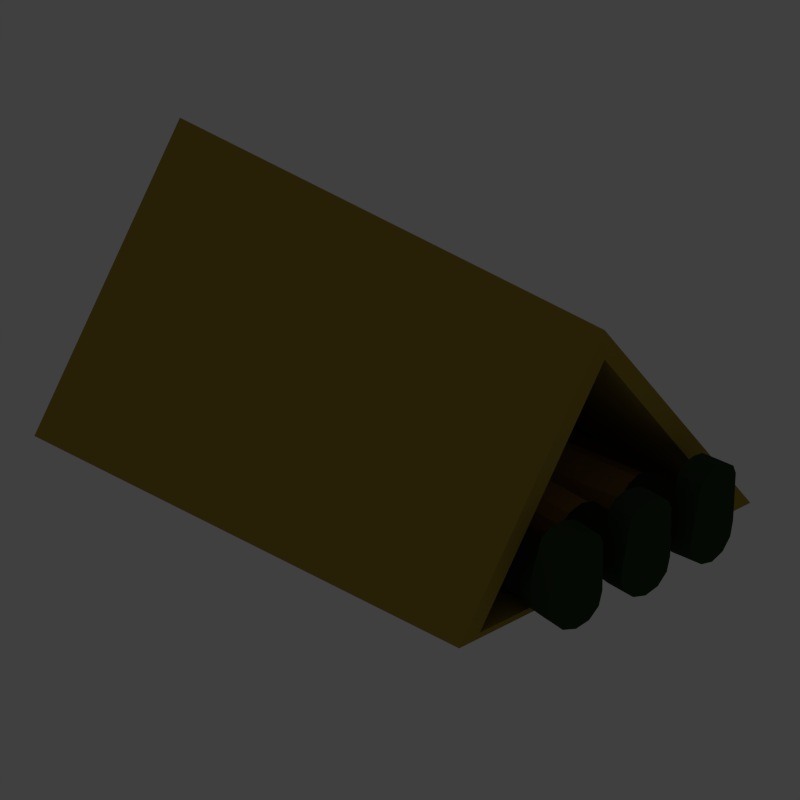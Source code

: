 # Source: tent.blend  (saved by Blender 2.76.0; exported with 4.5.12 LTS)
import bpy
from mathutils import Matrix  # noqa: F401  (used for matrix-valued properties, if any)

bpy.ops.wm.read_factory_settings(use_empty=True)
scene = bpy.context.scene
scene.name = 'Scene'

# ---- collections
col_collection_1 = bpy.data.collections.new('Collection 1'); scene.collection.children.link(col_collection_1)
col_collection_1.hide_render = True
col_collection_1.hide_viewport = True
col_collection_2 = bpy.data.collections.new('Collection 2'); scene.collection.children.link(col_collection_2)
col_collection_2.hide_render = True
col_collection_2.hide_viewport = True
col_collection_11 = bpy.data.collections.new('Collection 11'); scene.collection.children.link(col_collection_11)
col_collection_11.hide_render = True
col_collection_11.hide_viewport = True
col_collection_12 = bpy.data.collections.new('Collection 12'); scene.collection.children.link(col_collection_12)

# ---- materials (node trees are filled in below, after node groups)
mat_tentmat = bpy.data.materials.new('TentMat')
mat_tentmat.alpha_threshold = 0.0
mat_tentmat.use_transparent_shadow = False
mat_tentmat.diffuse_color = (0.3931, 0.2817, 0.03893, 1.0)
mat_tentmat.roughness = 0.5
mat_footmat = bpy.data.materials.new('FootMat')
mat_footmat.alpha_threshold = 0.0
mat_footmat.use_transparent_shadow = False
mat_footmat.diffuse_color = (0.4869, 0.2687, 0.06241, 1.0)
mat_footmat.roughness = 0.5
mat_footmat.specular_intensity = 0.0
mat_bootmat = bpy.data.materials.new('BootMat')
mat_bootmat.alpha_threshold = 0.0
mat_bootmat.use_transparent_shadow = False
mat_bootmat.diffuse_color = (0.03018, 0.05497, 0.02216, 1.0)
mat_bootmat.roughness = 0.5

# ---- material node trees

# ---- world
world_world = bpy.data.worlds.new('World'); scene.world = world_world
world_world.color = (0.05088, 0.05088, 0.05088)
world_world.use_sun_shadow = False
world_world.sun_shadow_jitter_overblur = 0.0
world_world.cycles.sampling_method = 'MANUAL'
world_world.cycles.sample_map_resolution = 256

# ---- cameras
cam_camera_001 = bpy.data.cameras.new('Camera.001')
cam_camera_001.type = 'ORTHO'
cam_camera_001.clip_end = 100.0
cam_camera_001.lens = 35.0
cam_camera_001.sensor_width = 1.0
cam_camera_001.sensor_height = 18.0
cam_camera_001.ortho_scale = 2.0
cam_camera_001.dof.focus_distance = 0.0
cam_camera_001.dof.aperture_fstop = 128.0
cam_camera = bpy.data.cameras.new('Camera')
cam_camera.type = 'ORTHO'
cam_camera.clip_end = 100.0
cam_camera.lens = 35.0
cam_camera.sensor_width = 1.0
cam_camera.sensor_height = 18.0
cam_camera.dof.focus_distance = 0.0
cam_camera.dof.aperture_fstop = 128.0

# ---- lights
light_area = bpy.data.lights.new('Area', 'AREA')
light_area.transmission_factor = 0.0
light_area.energy = 78.54
light_area.shadow_buffer_clip_start = 0.5
light_area.shadow_soft_size = 20.0
light_area.shadow_maximum_resolution = 0.006
light_area.use_absolute_resolution = True
light_area.size = 20.0
light_area.size_y = 0.1
light_area.cycles.use_multiple_importance_sampling = False

# ---- meshes
me_plane = bpy.data.meshes.new('Plane')
me_plane.from_pydata([(-0.7781, 0.5146, 0.0), (0.7238, 0.5146, 0.0), (-0.7781, -0.5148, 0.0), (0.7238, -0.5148, 0.0), (-0.7781, -0.0001031, 0.8188), (0.7238, 0.4419, 0.01772), (0.7238, -0.0001031, 0.8188), (0.7238, -0.4421, 0.01772), (0.7238, -0.0001031, 0.7208), (0.611, -0.0001031, 0.7208), (0.6928, -0.4421, 0.01772), (0.6928, 0.4419, 0.01772), (0.7238, 0.001442, 0.7183), (0.7238, -0.0001029, 0.01772), (0.6095, -0.0001029, 0.01772)], [], [(0, 2, 3, 1), (2, 0, 4), (1, 3, 7, 13, 5), (0, 1, 6, 4), (6, 1, 5, 12, 8), (3, 2, 4, 6), (3, 6, 8, 7), (13, 7, 10, 14), (8, 12, 5, 11, 9), (7, 8, 9, 10), (14, 10, 9), (9, 11, 14), (5, 13, 14, 11)])
me_plane.materials.append(mat_tentmat)
me_plane.use_remesh_preserve_volume = False
me_plane.use_remesh_preserve_attributes = False
me_plane.use_mirror_vertex_groups = False
me_plane.update()
me_plane_001 = bpy.data.meshes.new('Plane.001')
me_plane_001.from_pydata([(-0.7781, 0.5146, 0.0), (0.7238, 0.5146, 0.0), (-0.7781, -0.5148, 0.0), (0.7238, -0.5148, 0.0), (-0.7781, -0.0001031, 0.8188), (0.7238, 0.4419, 0.01772), (0.7238, -0.0001031, 0.8188), (0.7238, -0.4421, 0.01772), (0.7238, -0.0001031, 0.7208), (-0.7112, -0.0001031, 0.7208), (-0.7112, -0.4421, 0.01772), (-0.7112, 0.4419, 0.01772), (0.7238, 0.001442, 0.7183), (0.7238, -0.0001029, 0.01772), (-0.7112, -0.0001029, 0.01772)], [], [(0, 2, 3, 1), (2, 0, 4), (1, 3, 7, 13, 5), (0, 1, 6, 4), (6, 1, 5, 12, 8), (3, 2, 4, 6), (3, 6, 8, 7), (13, 7, 10, 14), (8, 12, 5, 11, 9), (7, 8, 9, 10), (14, 10, 9), (9, 11, 14), (5, 13, 14, 11)])
me_plane_001.materials.append(mat_tentmat)
me_plane_001.use_remesh_preserve_volume = False
me_plane_001.use_remesh_preserve_attributes = False
me_plane_001.use_mirror_vertex_groups = False
me_plane_001.update()
me_cylinder = bpy.data.meshes.new('Cylinder')
me_cylinder.from_pydata([(0.0, 1.0, -1.0), (-1.656e-09, -1.3e-07, 1.0), (0.5, 0.866, -1.0), (0.866, 0.5, -1.0), (1.0, -4.371e-08, -1.0), (0.866, -0.5, -1.0), (0.5, -0.866, -1.0), (1.51e-07, -1.0, -1.0), (-0.5, -0.866, -1.0), (-0.866, -0.5, -1.0), (-1.0, -4.649e-07, -1.0), (-0.866, 0.5, -1.0), (-0.5, 0.866, -1.0), (0.0, 1.0, 0.6986), (0.5, 0.866, 0.6986), (0.866, 0.5, 0.6986), (1.0, -4.371e-08, 0.6986), (0.866, -0.5, 0.6986), (0.5, -0.866, 0.6986), (1.51e-07, -1.0, 0.6986), (-0.5, -0.866, 0.6986), (-0.866, -0.5, 0.6986), (-1.0, -4.649e-07, 0.6986), (-0.866, 0.5, 0.6986), (-0.5, 0.866, 0.6986)], [], [(0, 2, 3, 4, 5, 6, 7, 8, 9, 10, 11, 12), (11, 23, 24, 12), (12, 24, 13, 0), (10, 22, 23, 11), (9, 21, 22, 10), (8, 20, 21, 9), (7, 19, 20, 8), (6, 18, 19, 7), (5, 17, 18, 6), (4, 16, 17, 5), (3, 15, 16, 4), (2, 14, 15, 3), (0, 13, 14, 2), (13, 1, 14), (14, 1, 15), (15, 1, 16), (16, 1, 17), (17, 1, 18), (18, 1, 19), (19, 1, 20), (20, 1, 21), (21, 1, 22), (22, 1, 23), (24, 1, 13), (23, 1, 24)])
me_cylinder.materials.append(mat_footmat)
me_cylinder.use_remesh_preserve_volume = False
me_cylinder.use_remesh_preserve_attributes = False
me_cylinder.use_mirror_vertex_groups = False
me_cylinder.update()
me_cylinder_001 = bpy.data.meshes.new('Cylinder.001')
me_cylinder_001.from_pydata([(0.0, 1.0, -1.0), (0.0, 1.0, 1.0), (0.5, 0.866, -1.0), (0.5, 0.866, 1.0), (0.866, 0.5, -1.0), (0.866, 0.5, 1.0), (1.0, -4.371e-08, -1.0), (1.0, -4.371e-08, 1.0), (0.866, -0.5, -1.0), (0.866, -0.5, 1.0), (0.5, -0.866, -1.0), (0.5, -0.866, 1.0), (1.51e-07, -1.0, -1.0), (1.51e-07, -1.0, 1.0), (-0.5, -0.866, -1.0), (-0.5, -0.866, 1.0), (-0.866, -0.5, -1.0), (-0.866, -0.5, 1.0), (-1.0, -4.649e-07, -1.0), (-1.0, -4.649e-07, 1.0), (-0.866, 0.5, -1.0), (-0.866, 0.5, 1.0), (-0.5, 0.866, -1.0), (-0.5, 0.866, 1.0), (-1.309e-08, 0.8906, -0.4577), (-1.348e-08, 1.0, 0.2089), (0.5, 0.866, 0.2089), (0.4453, 0.7713, -0.4577), (0.866, 0.5, 0.2089), (0.7713, 0.4453, -0.4577), (1.0, -4.371e-08, 0.2089), (0.8906, -5.414e-08, -0.4577), (0.866, -0.5, 0.2089), (0.7713, -0.4453, -0.4577), (0.5, -0.866, 0.2089), (0.4453, -0.7713, -0.4577), (1.375e-07, -1.0, 0.2089), (1.214e-07, -0.8906, -0.4577), (-0.5, -0.866, 0.2089), (-0.4453, -0.7713, -0.4577), (-0.866, -0.5, 0.2089), (-0.7713, -0.4453, -0.4577), (-1.0, -4.649e-07, 0.2089), (-0.8906, -4.293e-07, -0.4577), (-0.866, 0.5, 0.2089), (-0.7713, 0.4453, -0.4577), (-0.5, 0.866, 0.2089), (-0.4453, 0.7713, -0.4577), (-1.812, 0.8509, 0.4878), (-1.812, 0.8509, 1.161), (-2.118, -0.7369, 1.161), (-1.812, -0.8509, 1.161), (-2.342, -0.4255, 1.161), (-2.424, -4.311e-07, 1.161), (-2.342, 0.4255, 1.161), (-2.118, 0.7369, 1.161), (-1.812, -0.8509, 0.4878), (-2.118, -0.7369, 0.4878), (-2.342, -0.4255, 0.4878), (-2.424, -4.311e-07, 0.4878), (-2.342, 0.4255, 0.4878), (-2.118, 0.7369, 0.4878)], [], [(25, 1, 3, 26), (26, 3, 5, 28), (28, 5, 7, 30), (30, 7, 9, 32), (32, 9, 11, 34), (34, 11, 13, 36), (42, 40, 58, 59), (19, 21, 54, 53), (44, 42, 59, 60), (23, 1, 49, 55), (3, 1, 23, 21, 19, 17, 15, 13, 11, 9, 7, 5), (13, 15, 50, 51), (38, 36, 56, 57), (0, 2, 4, 6, 8, 10, 12, 14, 16, 18, 20, 22), (20, 45, 47, 22), (45, 44, 46, 47), (22, 47, 24, 0), (47, 46, 25, 24), (18, 43, 45, 20), (43, 42, 44, 45), (16, 41, 43, 18), (41, 40, 42, 43), (14, 39, 41, 16), (39, 38, 40, 41), (12, 37, 39, 14), (37, 36, 38, 39), (10, 35, 37, 12), (35, 34, 36, 37), (8, 33, 35, 10), (33, 32, 34, 35), (6, 31, 33, 8), (31, 30, 32, 33), (4, 29, 31, 6), (29, 28, 30, 31), (2, 27, 29, 4), (27, 26, 28, 29), (0, 24, 27, 2), (24, 25, 26, 27), (56, 51, 50, 57), (57, 50, 52, 58), (58, 52, 53, 59), (59, 53, 54, 60), (61, 55, 49, 48), (60, 54, 55, 61), (15, 17, 52, 50), (46, 44, 60, 61), (1, 25, 48, 49), (21, 23, 55, 54), (40, 38, 57, 58), (36, 13, 51, 56), (17, 19, 53, 52), (25, 46, 61, 48)])
me_cylinder_001.materials.append(mat_bootmat)
me_cylinder_001.use_remesh_preserve_volume = False
me_cylinder_001.use_remesh_preserve_attributes = False
me_cylinder_001.use_mirror_vertex_groups = False
me_cylinder_001.update()
me_plane_002 = bpy.data.meshes.new('Plane.002')
me_plane_002.from_pydata([(-0.7781, 0.5146, 0.0), (0.7238, 0.5146, 0.0), (-0.7781, -0.5148, 0.0), (0.7238, -0.5148, 0.0), (-0.7781, -0.0001031, 0.8188), (0.7238, 0.4419, 0.01772), (0.7238, -0.0001031, 0.8188), (0.7238, -0.4421, 0.01772), (0.7238, -0.0001031, 0.7208), (-0.7112, -0.0001031, 0.7208), (-0.7112, -0.4421, 0.01772), (-0.7112, 0.4419, 0.01772), (0.7238, 0.001442, 0.7183), (0.7238, -0.0001029, 0.01772), (-0.7112, -0.0001029, 0.01772)], [], [(0, 2, 3, 1), (2, 0, 4), (1, 3, 7, 13, 5), (0, 1, 6, 4), (6, 1, 5, 12, 8), (3, 2, 4, 6), (3, 6, 8, 7), (13, 7, 10, 14), (8, 12, 5, 11, 9), (7, 8, 9, 10), (14, 10, 9), (9, 11, 14), (5, 13, 14, 11)])
me_plane_002.materials.append(mat_tentmat)
me_plane_002.use_remesh_preserve_volume = False
me_plane_002.use_remesh_preserve_attributes = False
me_plane_002.use_mirror_vertex_groups = False
me_plane_002.update()
me_cylinder_004 = bpy.data.meshes.new('Cylinder.004')
me_cylinder_004.from_pydata([(0.0, 1.0, -1.0), (-1.656e-09, -1.3e-07, 1.0), (0.5, 0.866, -1.0), (0.866, 0.5, -1.0), (1.0, -4.371e-08, -1.0), (0.866, -0.5, -1.0), (0.5, -0.866, -1.0), (1.51e-07, -1.0, -1.0), (-0.5, -0.866, -1.0), (-0.866, -0.5, -1.0), (-1.0, -4.649e-07, -1.0), (-0.866, 0.5, -1.0), (-0.5, 0.866, -1.0), (0.0, 1.0, 0.6986), (0.5, 0.866, 0.6986), (0.866, 0.5, 0.6986), (1.0, -4.371e-08, 0.6986), (0.866, -0.5, 0.6986), (0.5, -0.866, 0.6986), (1.51e-07, -1.0, 0.6986), (-0.5, -0.866, 0.6986), (-0.866, -0.5, 0.6986), (-1.0, -4.649e-07, 0.6986), (-0.866, 0.5, 0.6986), (-0.5, 0.866, 0.6986)], [], [(0, 2, 3, 4, 5, 6, 7, 8, 9, 10, 11, 12), (11, 23, 24, 12), (12, 24, 13, 0), (10, 22, 23, 11), (9, 21, 22, 10), (8, 20, 21, 9), (7, 19, 20, 8), (6, 18, 19, 7), (5, 17, 18, 6), (4, 16, 17, 5), (3, 15, 16, 4), (2, 14, 15, 3), (0, 13, 14, 2), (13, 1, 14), (14, 1, 15), (15, 1, 16), (16, 1, 17), (17, 1, 18), (18, 1, 19), (19, 1, 20), (20, 1, 21), (21, 1, 22), (22, 1, 23), (24, 1, 13), (23, 1, 24)])
me_cylinder_004.materials.append(mat_footmat)
me_cylinder_004.use_remesh_preserve_volume = False
me_cylinder_004.use_remesh_preserve_attributes = False
me_cylinder_004.use_mirror_vertex_groups = False
me_cylinder_004.update()
me_cylinder_005 = bpy.data.meshes.new('Cylinder.005')
me_cylinder_005.from_pydata([(0.0, 1.0, -1.0), (0.0, 1.0, 1.0), (0.5, 0.866, -1.0), (0.5, 0.866, 1.0), (0.866, 0.5, -1.0), (0.866, 0.5, 1.0), (1.0, -4.371e-08, -1.0), (1.0, -4.371e-08, 1.0), (0.866, -0.5, -1.0), (0.866, -0.5, 1.0), (0.5, -0.866, -1.0), (0.5, -0.866, 1.0), (1.51e-07, -1.0, -1.0), (1.51e-07, -1.0, 1.0), (-0.5, -0.866, -1.0), (-0.5, -0.866, 1.0), (-0.866, -0.5, -1.0), (-0.866, -0.5, 1.0), (-1.0, -4.649e-07, -1.0), (-1.0, -4.649e-07, 1.0), (-0.866, 0.5, -1.0), (-0.866, 0.5, 1.0), (-0.5, 0.866, -1.0), (-0.5, 0.866, 1.0), (-1.309e-08, 0.8906, -0.4577), (-1.348e-08, 1.0, 0.2089), (0.5, 0.866, 0.2089), (0.4453, 0.7713, -0.4577), (0.866, 0.5, 0.2089), (0.7713, 0.4453, -0.4577), (1.0, -4.371e-08, 0.2089), (0.8906, -5.414e-08, -0.4577), (0.866, -0.5, 0.2089), (0.7713, -0.4453, -0.4577), (0.5, -0.866, 0.2089), (0.4453, -0.7713, -0.4577), (1.375e-07, -1.0, 0.2089), (1.214e-07, -0.8906, -0.4577), (-0.5, -0.866, 0.2089), (-0.4453, -0.7713, -0.4577), (-0.866, -0.5, 0.2089), (-0.7713, -0.4453, -0.4577), (-1.0, -4.649e-07, 0.2089), (-0.8906, -4.293e-07, -0.4577), (-0.866, 0.5, 0.2089), (-0.7713, 0.4453, -0.4577), (-0.5, 0.866, 0.2089), (-0.4453, 0.7713, -0.4577), (-1.812, 0.8509, 0.4878), (-1.812, 0.8509, 1.161), (-2.118, -0.7369, 1.161), (-1.812, -0.8509, 1.161), (-2.342, -0.4255, 1.161), (-2.424, -4.311e-07, 1.161), (-2.342, 0.4255, 1.161), (-2.118, 0.7369, 1.161), (-1.812, -0.8509, 0.4878), (-2.118, -0.7369, 0.4878), (-2.342, -0.4255, 0.4878), (-2.424, -4.311e-07, 0.4878), (-2.342, 0.4255, 0.4878), (-2.118, 0.7369, 0.4878)], [], [(25, 1, 3, 26), (26, 3, 5, 28), (28, 5, 7, 30), (30, 7, 9, 32), (32, 9, 11, 34), (34, 11, 13, 36), (42, 40, 58, 59), (19, 21, 54, 53), (44, 42, 59, 60), (23, 1, 49, 55), (3, 1, 23, 21, 19, 17, 15, 13, 11, 9, 7, 5), (13, 15, 50, 51), (38, 36, 56, 57), (0, 2, 4, 6, 8, 10, 12, 14, 16, 18, 20, 22), (20, 45, 47, 22), (45, 44, 46, 47), (22, 47, 24, 0), (47, 46, 25, 24), (18, 43, 45, 20), (43, 42, 44, 45), (16, 41, 43, 18), (41, 40, 42, 43), (14, 39, 41, 16), (39, 38, 40, 41), (12, 37, 39, 14), (37, 36, 38, 39), (10, 35, 37, 12), (35, 34, 36, 37), (8, 33, 35, 10), (33, 32, 34, 35), (6, 31, 33, 8), (31, 30, 32, 33), (4, 29, 31, 6), (29, 28, 30, 31), (2, 27, 29, 4), (27, 26, 28, 29), (0, 24, 27, 2), (24, 25, 26, 27), (56, 51, 50, 57), (57, 50, 52, 58), (58, 52, 53, 59), (59, 53, 54, 60), (61, 55, 49, 48), (60, 54, 55, 61), (15, 17, 52, 50), (46, 44, 60, 61), (1, 25, 48, 49), (21, 23, 55, 54), (40, 38, 57, 58), (36, 13, 51, 56), (17, 19, 53, 52), (25, 46, 61, 48)])
me_cylinder_005.materials.append(mat_bootmat)
me_cylinder_005.use_remesh_preserve_volume = False
me_cylinder_005.use_remesh_preserve_attributes = False
me_cylinder_005.use_mirror_vertex_groups = False
me_cylinder_005.update()
me_cylinder_002 = bpy.data.meshes.new('Cylinder.002')
me_cylinder_002.from_pydata([(0.0, 1.0, -1.0), (-1.656e-09, -1.3e-07, 1.0), (0.5, 0.866, -1.0), (0.866, 0.5, -1.0), (1.0, -4.371e-08, -1.0), (0.866, -0.5, -1.0), (0.5, -0.866, -1.0), (1.51e-07, -1.0, -1.0), (-0.5, -0.866, -1.0), (-0.866, -0.5, -1.0), (-1.0, -4.649e-07, -1.0), (-0.866, 0.5, -1.0), (-0.5, 0.866, -1.0), (0.0, 1.0, 0.6986), (0.5, 0.866, 0.6986), (0.866, 0.5, 0.6986), (1.0, -4.371e-08, 0.6986), (0.866, -0.5, 0.6986), (0.5, -0.866, 0.6986), (1.51e-07, -1.0, 0.6986), (-0.5, -0.866, 0.6986), (-0.866, -0.5, 0.6986), (-1.0, -4.649e-07, 0.6986), (-0.866, 0.5, 0.6986), (-0.5, 0.866, 0.6986)], [], [(0, 2, 3, 4, 5, 6, 7, 8, 9, 10, 11, 12), (11, 23, 24, 12), (12, 24, 13, 0), (10, 22, 23, 11), (9, 21, 22, 10), (8, 20, 21, 9), (7, 19, 20, 8), (6, 18, 19, 7), (5, 17, 18, 6), (4, 16, 17, 5), (3, 15, 16, 4), (2, 14, 15, 3), (0, 13, 14, 2), (13, 1, 14), (14, 1, 15), (15, 1, 16), (16, 1, 17), (17, 1, 18), (18, 1, 19), (19, 1, 20), (20, 1, 21), (21, 1, 22), (22, 1, 23), (24, 1, 13), (23, 1, 24)])
me_cylinder_002.materials.append(mat_footmat)
me_cylinder_002.use_remesh_preserve_volume = False
me_cylinder_002.use_remesh_preserve_attributes = False
me_cylinder_002.use_mirror_vertex_groups = False
me_cylinder_002.update()
me_cylinder_003 = bpy.data.meshes.new('Cylinder.003')
me_cylinder_003.from_pydata([(0.0, 1.0, -1.0), (0.0, 1.0, 1.0), (0.5, 0.866, -1.0), (0.5, 0.866, 1.0), (0.866, 0.5, -1.0), (0.866, 0.5, 1.0), (1.0, -4.371e-08, -1.0), (1.0, -4.371e-08, 1.0), (0.866, -0.5, -1.0), (0.866, -0.5, 1.0), (0.5, -0.866, -1.0), (0.5, -0.866, 1.0), (1.51e-07, -1.0, -1.0), (1.51e-07, -1.0, 1.0), (-0.5, -0.866, -1.0), (-0.5, -0.866, 1.0), (-0.866, -0.5, -1.0), (-0.866, -0.5, 1.0), (-1.0, -4.649e-07, -1.0), (-1.0, -4.649e-07, 1.0), (-0.866, 0.5, -1.0), (-0.866, 0.5, 1.0), (-0.5, 0.866, -1.0), (-0.5, 0.866, 1.0), (-1.309e-08, 0.8906, -0.4577), (-1.348e-08, 1.0, 0.2089), (0.5, 0.866, 0.2089), (0.4453, 0.7713, -0.4577), (0.866, 0.5, 0.2089), (0.7713, 0.4453, -0.4577), (1.0, -4.371e-08, 0.2089), (0.8906, -5.414e-08, -0.4577), (0.866, -0.5, 0.2089), (0.7713, -0.4453, -0.4577), (0.5, -0.866, 0.2089), (0.4453, -0.7713, -0.4577), (1.375e-07, -1.0, 0.2089), (1.214e-07, -0.8906, -0.4577), (-0.5, -0.866, 0.2089), (-0.4453, -0.7713, -0.4577), (-0.866, -0.5, 0.2089), (-0.7713, -0.4453, -0.4577), (-1.0, -4.649e-07, 0.2089), (-0.8906, -4.293e-07, -0.4577), (-0.866, 0.5, 0.2089), (-0.7713, 0.4453, -0.4577), (-0.5, 0.866, 0.2089), (-0.4453, 0.7713, -0.4577), (-1.812, 0.8509, 0.4878), (-1.812, 0.8509, 1.161), (-2.118, -0.7369, 1.161), (-1.812, -0.8509, 1.161), (-2.342, -0.4255, 1.161), (-2.424, -4.311e-07, 1.161), (-2.342, 0.4255, 1.161), (-2.118, 0.7369, 1.161), (-1.812, -0.8509, 0.4878), (-2.118, -0.7369, 0.4878), (-2.342, -0.4255, 0.4878), (-2.424, -4.311e-07, 0.4878), (-2.342, 0.4255, 0.4878), (-2.118, 0.7369, 0.4878)], [], [(25, 1, 3, 26), (26, 3, 5, 28), (28, 5, 7, 30), (30, 7, 9, 32), (32, 9, 11, 34), (34, 11, 13, 36), (42, 40, 58, 59), (19, 21, 54, 53), (44, 42, 59, 60), (23, 1, 49, 55), (3, 1, 23, 21, 19, 17, 15, 13, 11, 9, 7, 5), (13, 15, 50, 51), (38, 36, 56, 57), (0, 2, 4, 6, 8, 10, 12, 14, 16, 18, 20, 22), (20, 45, 47, 22), (45, 44, 46, 47), (22, 47, 24, 0), (47, 46, 25, 24), (18, 43, 45, 20), (43, 42, 44, 45), (16, 41, 43, 18), (41, 40, 42, 43), (14, 39, 41, 16), (39, 38, 40, 41), (12, 37, 39, 14), (37, 36, 38, 39), (10, 35, 37, 12), (35, 34, 36, 37), (8, 33, 35, 10), (33, 32, 34, 35), (6, 31, 33, 8), (31, 30, 32, 33), (4, 29, 31, 6), (29, 28, 30, 31), (2, 27, 29, 4), (27, 26, 28, 29), (0, 24, 27, 2), (24, 25, 26, 27), (56, 51, 50, 57), (57, 50, 52, 58), (58, 52, 53, 59), (59, 53, 54, 60), (61, 55, 49, 48), (60, 54, 55, 61), (15, 17, 52, 50), (46, 44, 60, 61), (1, 25, 48, 49), (21, 23, 55, 54), (40, 38, 57, 58), (36, 13, 51, 56), (17, 19, 53, 52), (25, 46, 61, 48)])
me_cylinder_003.materials.append(mat_bootmat)
me_cylinder_003.use_remesh_preserve_volume = False
me_cylinder_003.use_remesh_preserve_attributes = False
me_cylinder_003.use_mirror_vertex_groups = False
me_cylinder_003.update()

# ---- objects
ob_camera_001 = bpy.data.objects.new('Camera.001', cam_camera_001)
ob_light = bpy.data.objects.new('Light', light_area)
ob_camera = bpy.data.objects.new('Camera', cam_camera)
ob_tent = bpy.data.objects.new('Tent', me_plane)
ob_tentopen = bpy.data.objects.new('TentOpen', me_plane_001)
ob_footleft = bpy.data.objects.new('FootLeft', me_cylinder)
ob_bootleft = bpy.data.objects.new('BootLeft', me_cylinder_001)
ob_footright = bpy.data.objects.new('FootRight', me_cylinder)
ob_bootright = bpy.data.objects.new('BootRight', me_cylinder_001)
ob_tentopenthree = bpy.data.objects.new('TentOpenThree', me_plane_002)
ob_footleft_002 = bpy.data.objects.new('FootLeft.002', me_cylinder_004)
ob_bootleft_002 = bpy.data.objects.new('BootLeft.002', me_cylinder_005)
ob_footright_001 = bpy.data.objects.new('FootRight.001', me_cylinder_002)
ob_bootright_001 = bpy.data.objects.new('BootRight.001', me_cylinder_003)
ob_footleft_001 = bpy.data.objects.new('FootLeft.001', me_cylinder_002)
ob_bootleft_001 = bpy.data.objects.new('BootLeft.001', me_cylinder_003)

# ---- transforms, parenting, visibility, modifiers, constraints
ob_camera_001.location = (10.0, -10.0, 8.38)
ob_camera_001.rotation_euler = (1.047, -1.21e-07, 0.7854)
ob_camera_001.lock_rotations_4d = False
ob_camera_001.empty_display_type = 'ARROWS'
ob_camera_001.color = (0.0, 0.0, 0.0, 0.0)
ob_camera_001.display_type = 'WIRE'
ob_camera_001.lineart.crease_threshold = 0.0
ob_light.location = (10.0, 0.0, 10.0)
ob_light.rotation_euler = (0.0, 0.7854, 0.0)
ob_light.lineart.crease_threshold = 0.0
ob_camera.location = (10.0, -10.0, 10.0)
ob_camera.rotation_euler = (1.047, -1.21e-07, 0.7854)
ob_camera.lock_rotations_4d = False
ob_camera.empty_display_type = 'ARROWS'
ob_camera.color = (0.0, 0.0, 0.0, 0.0)
ob_camera.display_type = 'WIRE'
ob_camera.lineart.crease_threshold = 0.0
ob_tent.location = (0.0, 0.0, 0.0)
ob_tent.scale = (1.0, 1.0, 0.8657)
ob_tent.lineart.crease_threshold = 0.0
ob_tentopen.location = (0.0, 0.0, 0.0)
ob_tentopen.scale = (1.0, 1.0, 0.8657)
ob_tentopen.lineart.crease_threshold = 0.0
ob_footleft.parent = ob_tentopen
ob_footleft.matrix_parent_inverse = Matrix(((1.0, 0.0, 0.0, 0.0), (0.0, 1.0, 0.0, 0.0), (0.0, 0.0, 1.155, 0.0), (0.0, 0.0, 0.0, 1.0)))
ob_footleft.location = (0.2643, -0.03101, 0.08412)
ob_footleft.rotation_euler = (0.1487, 1.571, 0.0)
ob_footleft.scale = (0.07341, 0.07341, 0.537)
ob_footleft.lineart.crease_threshold = 0.0
ob_bootleft.parent = ob_footleft
ob_bootleft.matrix_parent_inverse = Matrix(((1.028e-06, -1.093e-06, -13.62, 1.146), (0.0, 13.62, 0.0, 1.122), (1.862, 4.694e-07, 0.0, -0.4921), (0.0, 0.0, 0.0, 1.0)))
ob_bootleft.location = (0.7501, -0.08223, 0.08412)
ob_bootleft.rotation_euler = (-0.0, 1.571, 0.0)
ob_bootleft.scale = (0.08272, 0.08272, 0.1187)
ob_bootleft.lineart.crease_threshold = 0.0
ob_footright.parent = ob_tentopen
ob_footright.matrix_parent_inverse = Matrix(((1.0, 0.0, 0.0, 0.0), (0.0, 1.0, 0.0, 0.0), (0.0, 0.0, 1.155, 0.0), (0.0, 0.0, 0.0, 1.0)))
ob_footright.location = (0.2643, 0.1344, 0.08412)
ob_footright.rotation_euler = (-0.09215, 1.571, 0.0)
ob_footright.scale = (0.07341, 0.07341, 0.537)
ob_footright.lineart.crease_threshold = 0.0
ob_bootright.parent = ob_footright
ob_bootright.matrix_parent_inverse = Matrix(((1.028e-06, -4.768e-07, -13.62, 1.146), (0.0, 13.62, -0.0, -2.853), (1.862, 0.0, 1.406e-07, -0.4921), (0.0, 0.0, 0.0, 1.0)))
ob_bootright.location = (0.7501, 0.2095, 0.08412)
ob_bootright.rotation_euler = (-0.0, 1.571, 0.0)
ob_bootright.scale = (0.08272, 0.08272, 0.1187)
ob_bootright.lineart.crease_threshold = 0.0
ob_tentopenthree.location = (0.0, 0.0, 0.0)
ob_tentopenthree.scale = (1.0, 1.0, 0.8657)
ob_tentopenthree.lineart.crease_threshold = 0.0
ob_footleft_002.parent = ob_tentopenthree
ob_footleft_002.matrix_parent_inverse = Matrix(((1.0, 0.0, 0.0, 0.0), (0.0, 1.0, 0.0, 0.0), (0.0, 0.0, 1.155, 0.0), (0.0, 0.0, 0.0, 1.0)))
ob_footleft_002.location = (0.2643, -0.1557, 0.08412)
ob_footleft_002.rotation_euler = (0.1411, 1.571, 0.0)
ob_footleft_002.scale = (0.07341, 0.07341, 0.537)
ob_footleft_002.lineart.crease_threshold = 0.0
ob_bootleft_002.parent = ob_footleft_002
ob_bootleft_002.matrix_parent_inverse = Matrix(((1.028e-06, -1.093e-06, -13.62, 1.146), (0.0, 13.62, 0.0, 1.122), (1.862, 4.694e-07, 0.0, -0.4921), (0.0, 0.0, 0.0, 1.0)))
ob_bootleft_002.location = (0.7501, -0.08223, 0.08412)
ob_bootleft_002.rotation_euler = (-0.0, 1.571, 0.0)
ob_bootleft_002.scale = (0.08272, 0.08272, 0.1187)
ob_bootleft_002.lineart.crease_threshold = 0.0
ob_footright_001.parent = ob_tentopenthree
ob_footright_001.matrix_parent_inverse = Matrix(((1.0, 0.0, 0.0, 0.0), (0.0, 1.0, 0.0, 0.0), (0.0, 0.0, 1.155, 0.0), (0.0, 0.0, 0.0, 1.0)))
ob_footright_001.location = (0.2643, 0.1811, 0.08412)
ob_footright_001.rotation_euler = (-0.09215, 1.571, 0.0)
ob_footright_001.scale = (0.07341, 0.07341, 0.537)
ob_footright_001.lineart.crease_threshold = 0.0
ob_bootright_001.parent = ob_footright_001
ob_bootright_001.matrix_parent_inverse = Matrix(((1.028e-06, -4.768e-07, -13.62, 1.146), (0.0, 13.62, -0.0, -2.853), (1.862, 0.0, 1.406e-07, -0.4921), (0.0, 0.0, 0.0, 1.0)))
ob_bootright_001.location = (0.7501, 0.2095, 0.08412)
ob_bootright_001.rotation_euler = (-0.0, 1.571, 0.0)
ob_bootright_001.scale = (0.08272, 0.08272, 0.1187)
ob_bootright_001.lineart.crease_threshold = 0.0
ob_footleft_001.parent = ob_tentopenthree
ob_footleft_001.matrix_parent_inverse = Matrix(((1.0, 0.0, 0.0, 0.0), (0.0, 1.0, 0.0, 0.0), (0.0, 0.0, 1.155, 0.0), (0.0, 0.0, 0.0, 1.0)))
ob_footleft_001.location = (0.2643, 0.03503, 0.08412)
ob_footleft_001.rotation_euler = (0.058, 1.571, 0.0)
ob_footleft_001.scale = (0.07341, 0.07341, 0.537)
ob_footleft_001.lineart.crease_threshold = 0.0
ob_bootleft_001.parent = ob_footleft_001
ob_bootleft_001.matrix_parent_inverse = Matrix(((1.028e-06, -1.093e-06, -13.62, 1.146), (0.0, 13.62, 0.0, 1.122), (1.862, 4.694e-07, 0.0, -0.4921), (0.0, 0.0, 0.0, 1.0)))
ob_bootleft_001.location = (0.7501, -0.08223, 0.08412)
ob_bootleft_001.rotation_euler = (-0.0, 1.571, 0.0)
ob_bootleft_001.scale = (0.08272, 0.08272, 0.1187)
ob_bootleft_001.lineart.crease_threshold = 0.0

# ---- collection membership
col_collection_1.objects.link(ob_camera_001)
col_collection_1.objects.link(ob_light)
col_collection_1.objects.link(ob_camera)
col_collection_2.objects.link(ob_tent)
col_collection_11.objects.link(ob_tentopen)
col_collection_11.objects.link(ob_footleft)
col_collection_11.objects.link(ob_bootleft)
col_collection_11.objects.link(ob_footright)
col_collection_11.objects.link(ob_bootright)
col_collection_12.objects.link(ob_tentopenthree)
col_collection_12.objects.link(ob_footleft_002)
col_collection_12.objects.link(ob_bootleft_002)
col_collection_12.objects.link(ob_footright_001)
col_collection_12.objects.link(ob_bootright_001)
col_collection_12.objects.link(ob_footleft_001)
col_collection_12.objects.link(ob_bootleft_001)

# ---- scene / render settings (as saved in the file)
scene.camera = ob_camera_001
scene.frame_start = 1; scene.frame_end = 250; scene.frame_set(1)
scene.render.engine = 'BLENDER_EEVEE_NEXT'
scene.render.resolution_x = 256
scene.render.resolution_y = 256
scene.render.dither_intensity = 0.0
scene.render.film_transparent = True
scene.cycles.use_denoising = False
scene.cycles.samples = 10
scene.cycles.sampling_pattern = 'TABULATED_SOBOL'
scene.cycles.light_sampling_threshold = 0.0
scene.cycles.use_adaptive_sampling = False
scene.cycles.use_light_tree = False
scene.cycles.blur_glossy = 0.0
scene.cycles.pixel_filter_type = 'GAUSSIAN'
scene.cycles.sample_clamp_indirect = 0.0
scene.view_settings.view_transform = 'Standard'
bpy.context.view_layer.update()
